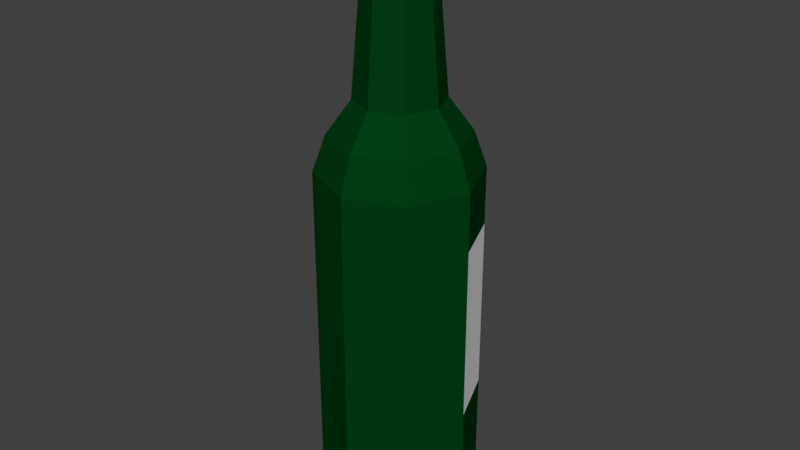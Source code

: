 # Source: Bottle.blend  (saved by Blender 2.78.0; exported with 4.5.12 LTS)
import bpy
from mathutils import Matrix  # noqa: F401  (used for matrix-valued properties, if any)

bpy.ops.wm.read_factory_settings(use_empty=True)
scene = bpy.context.scene
scene.name = 'Scene'

# ---- collections
col_collection_1 = bpy.data.collections.new('Collection 1'); scene.collection.children.link(col_collection_1)

# ---- materials (node trees are filled in below, after node groups)
mat_green = bpy.data.materials.new('Green')
mat_green.alpha_threshold = 0.0
mat_green.use_transparent_shadow = False
mat_green.diffuse_color = (0.0, 0.04696, 0.007343, 1.0)
mat_green.roughness = 0.5
mat_white = bpy.data.materials.new('White')
mat_white.alpha_threshold = 0.0
mat_white.use_transparent_shadow = False
mat_white.diffuse_color = (1.0, 1.0, 1.0, 1.0)
mat_white.roughness = 0.5

# ---- material node trees

# ---- world
world_world = bpy.data.worlds.new('World'); scene.world = world_world
world_world.color = (0.05088, 0.05088, 0.05088)
world_world.use_sun_shadow = False
world_world.sun_shadow_jitter_overblur = 0.0
world_world.cycles.sampling_method = 'MANUAL'

# ---- meshes
me_cylinder = bpy.data.meshes.new('Cylinder')
me_cylinder.from_pydata([(1.118e-08, 1.0, -3.03), (1.118e-08, 1.0, 1.432), (0.7071, 0.7071, -3.03), (0.7071, 0.7071, 1.432), (1.0, -4.436e-08, -3.03), (1.0, -4.436e-08, 1.432), (0.7071, -0.7071, -3.03), (0.7071, -0.7071, 1.432), (-7.624e-08, -1.0, -3.03), (-7.624e-08, -1.0, 1.432), (-0.7071, -0.7071, -3.03), (-0.7071, -0.7071, 1.432), (-1.0, 1.127e-08, -3.03), (-1.0, 1.127e-08, 1.432), (-0.7071, 0.7071, -3.03), (-0.7071, 0.7071, 1.432), (-0.8421, 1.056e-08, 1.881), (-0.5954, -0.5954, 1.881), (-6.95e-08, -0.8421, 1.881), (0.5954, -0.5954, 1.881), (0.8421, -3.629e-08, 1.881), (0.3831, 0.3831, 2.294), (4.119e-09, 0.8421, 1.881), (0.5954, 0.5954, 1.881), (0.5418, -2.358e-08, 2.294), (0.3831, -0.3831, 2.294), (-4.901e-08, -0.5418, 2.294), (-0.3831, -0.3831, 2.294), (-0.5418, 6.564e-09, 2.294), (-0.3831, 0.3831, 2.294), (-1.65e-09, 0.5418, 2.294), (-0.5954, 0.5954, 1.881), (1.118e-08, 1.0, -1.543), (1.118e-08, 1.0, -0.05509), (0.7071, 0.7071, -0.05509), (0.7071, 0.7071, -1.543), (1.0, -4.436e-08, -0.05509), (1.0, -4.436e-08, -1.543), (0.7071, -0.7071, -0.05509), (0.7071, -0.7071, -1.543), (-7.624e-08, -1.0, -0.05509), (-7.624e-08, -1.0, -1.543), (-0.7071, -0.7071, -0.05509), (-0.7071, -0.7071, -1.543), (-1.0, 1.127e-08, -0.05509), (-1.0, 1.127e-08, -1.543), (-0.7071, 0.7071, -0.05509), (-0.7071, 0.7071, -1.543), (1.118e-08, 1.0, 0.6886), (0.7071, 0.7071, 0.6886), (1.0, -4.436e-08, 0.6886), (0.7071, -0.7071, 0.6886), (-7.624e-08, -1.0, 0.6886), (-0.7071, -0.7071, 0.6886), (-1.0, 1.127e-08, 0.6886), (-0.7071, 0.7071, 0.6886), (0.2698, 0.2698, 4.203), (-1.549e-08, 0.3815, 4.203), (0.3815, -1.68e-08, 4.203), (0.2698, -0.2698, 4.203), (-4.884e-08, -0.3815, 4.203), (-0.2698, -0.2698, 4.203), (-0.3815, 4.429e-09, 4.203), (-0.2698, 0.2698, 4.203), (0.2698, 0.2698, 4.452), (-1.549e-08, 0.3815, 4.452), (0.3815, -1.68e-08, 4.452), (0.2698, -0.2698, 4.452), (-4.884e-08, -0.3815, 4.452), (-0.2698, -0.2698, 4.452), (-0.3815, 4.429e-09, 4.452), (-0.2698, 0.2698, 4.452)], [], [(48, 1, 3, 49), (49, 3, 5, 50), (50, 5, 7, 51), (51, 7, 9, 52), (52, 9, 11, 53), (53, 11, 13, 54), (7, 5, 20, 19), (54, 13, 15, 55), (55, 15, 1, 48), (0, 2, 4, 6, 8, 10, 12, 14), (16, 17, 27, 28), (3, 1, 22, 23), (18, 19, 25, 26), (1, 15, 31, 22), (11, 9, 18, 17), (20, 23, 21, 24), (23, 22, 30, 21), (5, 3, 23, 20), (31, 16, 28, 29), (17, 18, 26, 27), (19, 20, 24, 25), (27, 26, 60, 61), (15, 13, 16, 31), (9, 7, 19, 18), (13, 11, 17, 16), (14, 47, 32, 0), (47, 46, 33, 32), (12, 45, 47, 14), (45, 44, 46, 47), (10, 43, 45, 12), (43, 42, 44, 45), (8, 41, 43, 10), (41, 40, 42, 43), (6, 39, 41, 8), (39, 38, 40, 41), (4, 37, 39, 6), (37, 36, 38, 39), (2, 35, 37, 4), (35, 34, 36, 37), (0, 32, 35, 2), (32, 33, 34, 35), (46, 55, 48, 33), (44, 54, 55, 46), (42, 53, 54, 44), (40, 52, 53, 42), (38, 51, 52, 40), (36, 50, 51, 38), (34, 49, 50, 36), (33, 48, 49, 34), (22, 31, 29, 30), (56, 57, 65, 64), (25, 24, 58, 59), (21, 30, 57, 56), (30, 29, 63, 57), (28, 27, 61, 62), (26, 25, 59, 60), (24, 21, 56, 58), (29, 28, 62, 63), (64, 65, 71, 70, 69, 68, 67, 66), (57, 63, 71, 65), (62, 61, 69, 70), (60, 59, 67, 68), (58, 56, 64, 66), (63, 62, 70, 71), (61, 60, 68, 69), (59, 58, 66, 67)])
me_cylinder.polygons.foreach_set('material_index', [0, 0, 0, 0, 0, 0, 0, 0, 0, 0, 0, 0, 0, 0, 0, 0, 0, 0, 0, 0, 0, 0, 0, 0, 0, 0, 1, 0, 0, 0, 0, 0, 0, 0, 0, 0, 0, 0, 1, 0, 1, 1, 0, 0, 0, 0, 0, 1, 1, 0, 0, 0, 0, 0, 0, 0, 0, 0, 0, 0, 0, 0, 0, 0, 0, 0])
me_cylinder.materials.append(mat_green)
me_cylinder.materials.append(mat_white)
me_cylinder.use_remesh_preserve_volume = False
me_cylinder.use_remesh_preserve_attributes = False
me_cylinder.use_mirror_vertex_groups = False
me_cylinder.update()

# ---- objects
ob_bottle = bpy.data.objects.new('Bottle', me_cylinder)

# ---- transforms, parenting, visibility, modifiers, constraints
ob_bottle.location = (-3.353e-09, 1.961e-10, 0.9116)
ob_bottle.scale = (0.3, 0.3, 0.3)
ob_bottle.lineart.crease_threshold = 0.0

# ---- collection membership
col_collection_1.objects.link(ob_bottle)

# ---- scene / render settings (as saved in the file)
scene.frame_start = 1; scene.frame_end = 250; scene.frame_set(1)
scene.render.engine = 'BLENDER_EEVEE_NEXT'
scene.render.resolution_percentage = 50
scene.render.dither_intensity = 0.0
scene.cycles.use_denoising = False
scene.cycles.samples = 128
scene.cycles.sampling_pattern = 'TABULATED_SOBOL'
scene.cycles.light_sampling_threshold = 0.0
scene.cycles.use_adaptive_sampling = False
scene.cycles.use_light_tree = False
scene.cycles.blur_glossy = 0.0
scene.cycles.sample_clamp_indirect = 0.0
scene.view_settings.view_transform = 'Standard'
bpy.context.view_layer.update()

# ---- added for rendering (the .blend has no active camera and no usable light): camera, sun
cam_auto = bpy.data.cameras.new('AutoCamera')
cam_auto.lens = 50.0
cam_auto.sensor_width = 36.0
cam_auto.clip_end = 1000.0
ob_auto_camera = bpy.data.objects.new('AutoCamera', cam_auto)
scene.collection.objects.link(ob_auto_camera)
ob_auto_camera.location = (2.2203, -2.66436, 2.90122)
ob_auto_camera.rotation_euler = (1.09748, -7.21219e-08, 0.694738)
scene.camera = ob_auto_camera
light_auto_sun = bpy.data.lights.new('AutoSun', 'SUN')
light_auto_sun.energy = 3.0
light_auto_sun.angle = 0.0523599
ob_auto_sun = bpy.data.objects.new('AutoSun', light_auto_sun)
scene.collection.objects.link(ob_auto_sun)
ob_auto_sun.rotation_euler = (0.872665, 0.174533, 0.523599)
bpy.context.view_layer.update()
